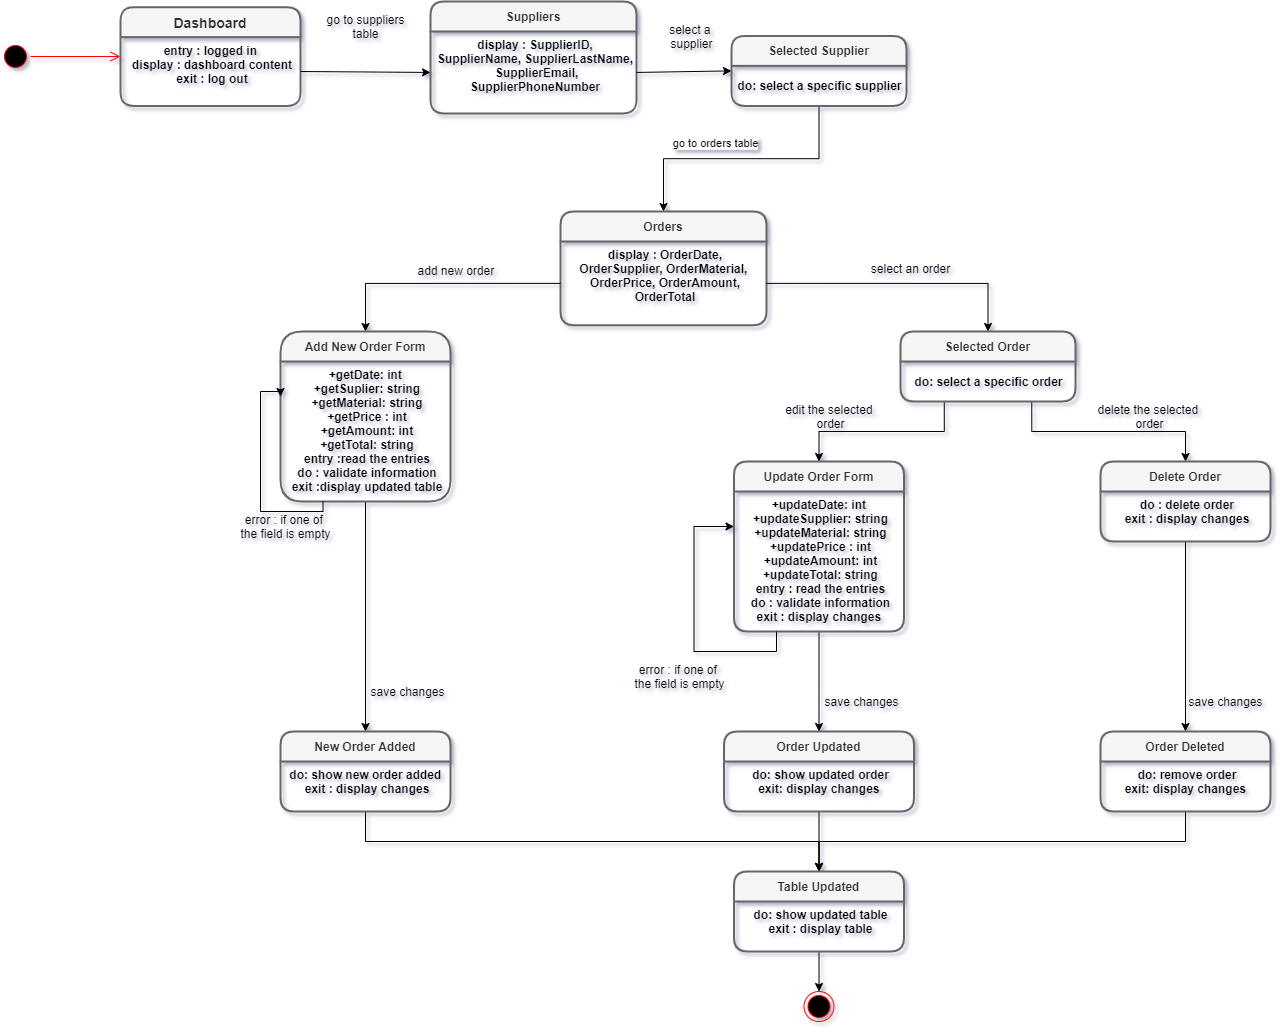

The diagram above was exported from draw.io. Its source (the exported page's mxGraphModel, read from the mxfile embedded in the PNG):
<mxGraphModel dx="1457" dy="1555" grid="1" gridSize="10" guides="1" tooltips="1" connect="1" arrows="1" fold="1" page="1" pageScale="1" pageWidth="827" pageHeight="1169" background="#ffffff" math="0" shadow="1">
  <root>
    <mxCell id="0" />
    <mxCell id="1" parent="0" />
    <mxCell id="41x1-d10a45B_xIORLqq-14" style="edgeStyle=orthogonalEdgeStyle;rounded=0;orthogonalLoop=1;jettySize=auto;html=1;exitX=0.25;exitY=1;exitDx=0;exitDy=0;entryX=0.5;entryY=0;entryDx=0;entryDy=0;" parent="1" source="XqXcfoKD9A85Ub6jjN7a-14" target="XqXcfoKD9A85Ub6jjN7a-33" edge="1">
      <mxGeometry relative="1" as="geometry" />
    </mxCell>
    <mxCell id="41x1-d10a45B_xIORLqq-15" style="edgeStyle=orthogonalEdgeStyle;rounded=0;orthogonalLoop=1;jettySize=auto;html=1;exitX=0.75;exitY=1;exitDx=0;exitDy=0;entryX=0.5;entryY=0;entryDx=0;entryDy=0;" parent="1" source="XqXcfoKD9A85Ub6jjN7a-14" target="XqXcfoKD9A85Ub6jjN7a-38" edge="1">
      <mxGeometry relative="1" as="geometry">
        <mxPoint x="320" y="380" as="targetPoint" />
      </mxGeometry>
    </mxCell>
    <mxCell id="czCrYI7eJod7CHbvjGGf-8" style="edgeStyle=orthogonalEdgeStyle;rounded=0;orthogonalLoop=1;jettySize=auto;html=1;exitX=0.5;exitY=1;exitDx=0;exitDy=0;entryX=0.5;entryY=0;entryDx=0;entryDy=0;" parent="1" source="czCrYI7eJod7CHbvjGGf-1" target="czCrYI7eJod7CHbvjGGf-5" edge="1">
      <mxGeometry relative="1" as="geometry" />
    </mxCell>
    <mxCell id="czCrYI7eJod7CHbvjGGf-12" value="go to orders table" style="edgeLabel;html=1;align=center;verticalAlign=middle;resizable=0;points=[];" parent="czCrYI7eJod7CHbvjGGf-8" vertex="1" connectable="0">
      <mxGeometry x="0.2023" y="-16" relative="1" as="geometry">
        <mxPoint as="offset" />
      </mxGeometry>
    </mxCell>
    <mxCell id="XqXcfoKD9A85Ub6jjN7a-23" value="" style="ellipse;html=1;shape=endState;fillColor=#000000;strokeColor=#ff0000;fontSize=12;align=center;" parent="1" vertex="1">
      <mxGeometry x="-16.5" y="900" width="30" height="30" as="geometry" />
    </mxCell>
    <mxCell id="XqXcfoKD9A85Ub6jjN7a-27" value="" style="ellipse;html=1;shape=startState;fillColor=#000000;strokeColor=#ff0000;fontSize=12;align=center;" parent="1" vertex="1">
      <mxGeometry x="-820" y="-50" width="30" height="30" as="geometry" />
    </mxCell>
    <mxCell id="XqXcfoKD9A85Ub6jjN7a-28" value="" style="edgeStyle=orthogonalEdgeStyle;html=1;verticalAlign=bottom;endArrow=open;endSize=8;strokeColor=#ff0000;fontSize=12;entryX=0;entryY=0.5;entryDx=0;entryDy=0;" parent="1" source="XqXcfoKD9A85Ub6jjN7a-27" target="XqXcfoKD9A85Ub6jjN7a-1" edge="1">
      <mxGeometry relative="1" as="geometry">
        <mxPoint x="70" y="180" as="targetPoint" />
      </mxGeometry>
    </mxCell>
    <mxCell id="6jJ9W1CNfWyuutHRcygl-20" value="error : if one of &lt;br&gt;the field is empty" style="text;html=1;align=center;verticalAlign=middle;resizable=0;points=[];autosize=1;" parent="1" vertex="1">
      <mxGeometry x="-590" y="420" width="110" height="30" as="geometry" />
    </mxCell>
    <mxCell id="5tnK_WakcBE9aRuHkxky-7" value="delete the selected &lt;br&gt;order" style="text;html=1;align=center;verticalAlign=middle;resizable=0;points=[];autosize=1;" parent="1" vertex="1">
      <mxGeometry x="269" y="310" width="120" height="30" as="geometry" />
    </mxCell>
    <mxCell id="5tnK_WakcBE9aRuHkxky-17" style="edgeStyle=orthogonalEdgeStyle;rounded=0;orthogonalLoop=1;jettySize=auto;html=1;exitX=0.5;exitY=1;exitDx=0;exitDy=0;" parent="1" source="XqXcfoKD9A85Ub6jjN7a-31" target="5tnK_WakcBE9aRuHkxky-15" edge="1">
      <mxGeometry relative="1" as="geometry" />
    </mxCell>
    <mxCell id="41x1-d10a45B_xIORLqq-5" value="go to suppliers&lt;br&gt;table" style="text;html=1;align=center;verticalAlign=middle;resizable=0;points=[];autosize=1;" parent="1" vertex="1">
      <mxGeometry x="-500" y="-80" width="90" height="30" as="geometry" />
    </mxCell>
    <mxCell id="41x1-d10a45B_xIORLqq-20" value="error : if one of&amp;nbsp;&lt;br&gt;the field is empty" style="text;html=1;align=center;verticalAlign=middle;resizable=0;points=[];autosize=1;" parent="1" vertex="1">
      <mxGeometry x="-196.5" y="570" width="110" height="30" as="geometry" />
    </mxCell>
    <mxCell id="41x1-d10a45B_xIORLqq-21" value="edit the selected &lt;br&gt;order" style="text;html=1;align=center;verticalAlign=middle;resizable=0;points=[];autosize=1;" parent="1" vertex="1">
      <mxGeometry x="-40" y="310" width="100" height="30" as="geometry" />
    </mxCell>
    <mxCell id="41x1-d10a45B_xIORLqq-24" style="edgeStyle=orthogonalEdgeStyle;rounded=0;orthogonalLoop=1;jettySize=auto;html=1;exitX=0.5;exitY=1;exitDx=0;exitDy=0;entryX=0.5;entryY=0;entryDx=0;entryDy=0;" parent="1" source="XqXcfoKD9A85Ub6jjN7a-34" target="41x1-d10a45B_xIORLqq-22" edge="1">
      <mxGeometry relative="1" as="geometry" />
    </mxCell>
    <mxCell id="41x1-d10a45B_xIORLqq-25" value="save changes" style="text;html=1;align=center;verticalAlign=middle;resizable=0;points=[];autosize=1;" parent="1" vertex="1">
      <mxGeometry x="-458" y="590" width="90" height="20" as="geometry" />
    </mxCell>
    <mxCell id="41x1-d10a45B_xIORLqq-28" value="save changes" style="text;html=1;align=center;verticalAlign=middle;resizable=0;points=[];autosize=1;" parent="1" vertex="1">
      <mxGeometry x="-4" y="600" width="90" height="20" as="geometry" />
    </mxCell>
    <mxCell id="41x1-d10a45B_xIORLqq-31" style="edgeStyle=orthogonalEdgeStyle;rounded=0;orthogonalLoop=1;jettySize=auto;html=1;exitX=0.5;exitY=1;exitDx=0;exitDy=0;entryX=0.5;entryY=0;entryDx=0;entryDy=0;" parent="1" source="XqXcfoKD9A85Ub6jjN7a-39" target="41x1-d10a45B_xIORLqq-29" edge="1">
      <mxGeometry relative="1" as="geometry" />
    </mxCell>
    <mxCell id="41x1-d10a45B_xIORLqq-32" value="save changes" style="text;html=1;align=center;verticalAlign=middle;resizable=0;points=[];autosize=1;" parent="1" vertex="1">
      <mxGeometry x="360" y="600" width="90" height="20" as="geometry" />
    </mxCell>
    <mxCell id="41x1-d10a45B_xIORLqq-33" style="edgeStyle=orthogonalEdgeStyle;rounded=0;orthogonalLoop=1;jettySize=auto;html=1;exitX=0.5;exitY=1;exitDx=0;exitDy=0;entryX=0.5;entryY=0;entryDx=0;entryDy=0;" parent="1" source="5tnK_WakcBE9aRuHkxky-16" target="6jJ9W1CNfWyuutHRcygl-35" edge="1">
      <mxGeometry relative="1" as="geometry" />
    </mxCell>
    <mxCell id="41x1-d10a45B_xIORLqq-34" style="edgeStyle=orthogonalEdgeStyle;rounded=0;orthogonalLoop=1;jettySize=auto;html=1;exitX=0.5;exitY=1;exitDx=0;exitDy=0;entryX=0.5;entryY=0;entryDx=0;entryDy=0;" parent="1" source="41x1-d10a45B_xIORLqq-23" target="6jJ9W1CNfWyuutHRcygl-35" edge="1">
      <mxGeometry relative="1" as="geometry">
        <mxPoint x="10" y="810" as="targetPoint" />
      </mxGeometry>
    </mxCell>
    <mxCell id="41x1-d10a45B_xIORLqq-35" style="edgeStyle=orthogonalEdgeStyle;rounded=0;orthogonalLoop=1;jettySize=auto;html=1;exitX=0.5;exitY=1;exitDx=0;exitDy=0;entryX=0.5;entryY=0;entryDx=0;entryDy=0;" parent="1" source="41x1-d10a45B_xIORLqq-30" target="6jJ9W1CNfWyuutHRcygl-35" edge="1">
      <mxGeometry relative="1" as="geometry" />
    </mxCell>
    <mxCell id="41x1-d10a45B_xIORLqq-36" style="edgeStyle=orthogonalEdgeStyle;rounded=0;orthogonalLoop=1;jettySize=auto;html=1;exitX=0.5;exitY=1;exitDx=0;exitDy=0;entryX=0.5;entryY=0;entryDx=0;entryDy=0;" parent="1" source="6jJ9W1CNfWyuutHRcygl-36" target="XqXcfoKD9A85Ub6jjN7a-23" edge="1">
      <mxGeometry relative="1" as="geometry" />
    </mxCell>
    <mxCell id="XqXcfoKD9A85Ub6jjN7a-1" value="Dashboard" style="swimlane;childLayout=stackLayout;horizontal=1;startSize=30;horizontalStack=0;rounded=1;fontSize=14;fontStyle=1;strokeWidth=2;resizeParent=0;resizeLast=1;shadow=0;dashed=0;align=center;fillColor=#f5f5f5;strokeColor=#666666;fontColor=#333333;" parent="1" vertex="1">
      <mxGeometry x="-700" y="-84.37" width="180" height="98.75" as="geometry">
        <mxRectangle x="260" y="170" width="70" height="30" as="alternateBounds" />
      </mxGeometry>
    </mxCell>
    <mxCell id="XqXcfoKD9A85Ub6jjN7a-2" value="entry : logged in &#10;display : dashboard content&#10;exit : log out" style="align=center;strokeColor=none;fillColor=none;spacingLeft=4;fontSize=12;verticalAlign=top;resizable=0;rotatable=0;part=1;fontStyle=1" parent="XqXcfoKD9A85Ub6jjN7a-1" vertex="1">
      <mxGeometry y="30" width="180" height="68.75" as="geometry" />
    </mxCell>
    <mxCell id="6jJ9W1CNfWyuutHRcygl-4" value="Suppliers" style="swimlane;childLayout=stackLayout;horizontal=1;startSize=30;horizontalStack=0;rounded=1;fontSize=12;fontStyle=1;strokeWidth=2;resizeParent=0;resizeLast=1;shadow=0;dashed=0;align=center;fillColor=#f5f5f5;strokeColor=#666666;fontColor=#333333;gradientColor=none;" parent="1" vertex="1">
      <mxGeometry x="-390" y="-90" width="206" height="111.88" as="geometry">
        <mxRectangle x="260" y="170" width="70" height="30" as="alternateBounds" />
      </mxGeometry>
    </mxCell>
    <mxCell id="6jJ9W1CNfWyuutHRcygl-5" value="display : SupplierID, &#10;SupplierName, SupplierLastName,&#10; SupplierEmail, &#10;SupplierPhoneNumber&#10;" style="align=center;strokeColor=none;fillColor=none;spacingLeft=4;fontSize=12;verticalAlign=top;resizable=0;rotatable=0;part=1;fontStyle=1" parent="6jJ9W1CNfWyuutHRcygl-4" vertex="1">
      <mxGeometry y="30" width="206" height="81.88" as="geometry" />
    </mxCell>
    <mxCell id="czCrYI7eJod7CHbvjGGf-9" value="" style="endArrow=classic;html=1;exitX=1;exitY=0.5;exitDx=0;exitDy=0;entryX=0;entryY=0.5;entryDx=0;entryDy=0;" parent="1" source="XqXcfoKD9A85Ub6jjN7a-2" target="6jJ9W1CNfWyuutHRcygl-5" edge="1">
      <mxGeometry width="50" height="50" relative="1" as="geometry">
        <mxPoint x="-520" y="40" as="sourcePoint" />
        <mxPoint x="-470" y="-10" as="targetPoint" />
      </mxGeometry>
    </mxCell>
    <mxCell id="czCrYI7eJod7CHbvjGGf-10" value="" style="endArrow=classic;html=1;exitX=1;exitY=0.5;exitDx=0;exitDy=0;entryX=0;entryY=0.5;entryDx=0;entryDy=0;" parent="1" source="6jJ9W1CNfWyuutHRcygl-5" target="czCrYI7eJod7CHbvjGGf-1" edge="1">
      <mxGeometry width="50" height="50" relative="1" as="geometry">
        <mxPoint x="-160" y="80" as="sourcePoint" />
        <mxPoint x="-110" y="30" as="targetPoint" />
      </mxGeometry>
    </mxCell>
    <mxCell id="czCrYI7eJod7CHbvjGGf-1" value="Selected Supplier" style="swimlane;childLayout=stackLayout;horizontal=1;startSize=30;horizontalStack=0;rounded=1;fontSize=12;fontStyle=1;strokeWidth=2;resizeParent=0;resizeLast=1;shadow=0;dashed=0;align=center;fillColor=#f5f5f5;strokeColor=#666666;fontColor=#333333;" parent="1" vertex="1">
      <mxGeometry x="-89" y="-55.62" width="175" height="70" as="geometry">
        <mxRectangle x="260" y="170" width="70" height="30" as="alternateBounds" />
      </mxGeometry>
    </mxCell>
    <mxCell id="czCrYI7eJod7CHbvjGGf-2" value="&lt;b&gt;do: select a specific supplier&lt;/b&gt;" style="text;html=1;align=center;verticalAlign=middle;resizable=0;points=[];autosize=1;" parent="czCrYI7eJod7CHbvjGGf-1" vertex="1">
      <mxGeometry y="30" width="175" height="40" as="geometry" />
    </mxCell>
    <mxCell id="czCrYI7eJod7CHbvjGGf-5" value="Orders" style="swimlane;childLayout=stackLayout;horizontal=1;startSize=30;horizontalStack=0;rounded=1;fontSize=12;fontStyle=1;strokeWidth=2;resizeParent=0;resizeLast=1;shadow=0;dashed=0;align=center;fillColor=#f5f5f5;strokeColor=#666666;fontColor=#333333;gradientColor=none;" parent="1" vertex="1">
      <mxGeometry x="-260" y="120" width="206" height="113.75" as="geometry">
        <mxRectangle x="260" y="170" width="70" height="30" as="alternateBounds" />
      </mxGeometry>
    </mxCell>
    <mxCell id="czCrYI7eJod7CHbvjGGf-6" value="display : OrderDate, &#10;OrderSupplier, OrderMaterial, &#10;OrderPrice, OrderAmount,&#10;OrderTotal&#10;" style="align=center;strokeColor=none;fillColor=none;spacingLeft=4;fontSize=12;verticalAlign=top;resizable=0;rotatable=0;part=1;fontStyle=1" parent="czCrYI7eJod7CHbvjGGf-5" vertex="1">
      <mxGeometry y="30" width="206" height="83.75" as="geometry" />
    </mxCell>
    <mxCell id="czCrYI7eJod7CHbvjGGf-14" style="edgeStyle=orthogonalEdgeStyle;rounded=0;orthogonalLoop=1;jettySize=auto;html=1;exitX=0;exitY=0.5;exitDx=0;exitDy=0;entryX=0.5;entryY=0;entryDx=0;entryDy=0;" parent="1" source="czCrYI7eJod7CHbvjGGf-6" target="XqXcfoKD9A85Ub6jjN7a-30" edge="1">
      <mxGeometry relative="1" as="geometry" />
    </mxCell>
    <mxCell id="czCrYI7eJod7CHbvjGGf-15" style="edgeStyle=orthogonalEdgeStyle;rounded=0;orthogonalLoop=1;jettySize=auto;html=1;exitX=1;exitY=0.5;exitDx=0;exitDy=0;entryX=0.5;entryY=0;entryDx=0;entryDy=0;" parent="1" source="czCrYI7eJod7CHbvjGGf-6" target="XqXcfoKD9A85Ub6jjN7a-14" edge="1">
      <mxGeometry relative="1" as="geometry" />
    </mxCell>
    <mxCell id="XqXcfoKD9A85Ub6jjN7a-14" value="Selected Order" style="swimlane;childLayout=stackLayout;horizontal=1;startSize=30;horizontalStack=0;rounded=1;fontSize=12;fontStyle=1;strokeWidth=2;resizeParent=0;resizeLast=1;shadow=0;dashed=0;align=center;fillColor=#f5f5f5;strokeColor=#666666;fontColor=#333333;" parent="1" vertex="1">
      <mxGeometry x="80" y="240" width="175" height="70" as="geometry">
        <mxRectangle x="260" y="170" width="70" height="30" as="alternateBounds" />
      </mxGeometry>
    </mxCell>
    <mxCell id="41x1-d10a45B_xIORLqq-42" value="&lt;b&gt;do: select a specific order&lt;/b&gt;" style="text;html=1;align=center;verticalAlign=middle;resizable=0;points=[];autosize=1;" parent="XqXcfoKD9A85Ub6jjN7a-14" vertex="1">
      <mxGeometry y="30" width="175" height="40" as="geometry" />
    </mxCell>
    <mxCell id="XqXcfoKD9A85Ub6jjN7a-30" value="Add New Order Form" style="swimlane;childLayout=stackLayout;horizontal=1;startSize=30;horizontalStack=0;rounded=1;fontSize=12;fontStyle=1;strokeWidth=2;resizeParent=0;resizeLast=1;shadow=0;dashed=0;align=center;fillColor=#f5f5f5;strokeColor=#666666;fontColor=#333333;arcSize=24;" parent="1" vertex="1">
      <mxGeometry x="-540" y="240" width="170" height="170" as="geometry">
        <mxRectangle x="260" y="170" width="70" height="30" as="alternateBounds" />
      </mxGeometry>
    </mxCell>
    <mxCell id="XqXcfoKD9A85Ub6jjN7a-31" value="+getDate: int &#10;+getSuplier: string&#10;+getMaterial: string&#10;+getPrice : int&#10;+getAmount: int&#10;+getTotal: string&#10;entry :read the entries&#10;do : validate information&#10;exit :display updated table&#10;&#10;" style="align=center;strokeColor=none;fillColor=none;spacingLeft=4;fontSize=12;verticalAlign=top;resizable=0;rotatable=0;part=1;fontStyle=1" parent="XqXcfoKD9A85Ub6jjN7a-30" vertex="1">
      <mxGeometry y="30" width="170" height="140" as="geometry" />
    </mxCell>
    <mxCell id="6jJ9W1CNfWyuutHRcygl-19" style="edgeStyle=orthogonalEdgeStyle;rounded=0;orthogonalLoop=1;jettySize=auto;html=1;exitX=0.5;exitY=1;exitDx=0;exitDy=0;" parent="XqXcfoKD9A85Ub6jjN7a-30" source="XqXcfoKD9A85Ub6jjN7a-31" target="XqXcfoKD9A85Ub6jjN7a-31" edge="1">
      <mxGeometry relative="1" as="geometry" />
    </mxCell>
    <mxCell id="41x1-d10a45B_xIORLqq-9" style="edgeStyle=orthogonalEdgeStyle;rounded=0;orthogonalLoop=1;jettySize=auto;html=1;exitX=0.25;exitY=1;exitDx=0;exitDy=0;entryX=0;entryY=0.25;entryDx=0;entryDy=0;" parent="XqXcfoKD9A85Ub6jjN7a-30" source="XqXcfoKD9A85Ub6jjN7a-31" target="XqXcfoKD9A85Ub6jjN7a-31" edge="1">
      <mxGeometry relative="1" as="geometry">
        <Array as="points">
          <mxPoint x="43" y="180" />
          <mxPoint x="-20" y="180" />
          <mxPoint x="-20" y="60" />
          <mxPoint y="60" />
        </Array>
      </mxGeometry>
    </mxCell>
    <mxCell id="5tnK_WakcBE9aRuHkxky-15" value="New Order Added" style="swimlane;childLayout=stackLayout;horizontal=1;startSize=30;horizontalStack=0;rounded=1;fontSize=12;fontStyle=1;strokeWidth=2;resizeParent=0;resizeLast=1;shadow=0;dashed=0;align=center;fillColor=#f5f5f5;strokeColor=#666666;fontColor=#333333;" parent="1" vertex="1">
      <mxGeometry x="-540" y="640" width="170" height="80" as="geometry">
        <mxRectangle x="260" y="170" width="70" height="30" as="alternateBounds" />
      </mxGeometry>
    </mxCell>
    <mxCell id="5tnK_WakcBE9aRuHkxky-16" value="do: show new order added &#10;exit : display changes&#10;" style="align=center;strokeColor=none;fillColor=none;spacingLeft=4;fontSize=12;verticalAlign=top;resizable=0;rotatable=0;part=1;fontStyle=1" parent="5tnK_WakcBE9aRuHkxky-15" vertex="1">
      <mxGeometry y="30" width="170" height="50" as="geometry" />
    </mxCell>
    <mxCell id="41x1-d10a45B_xIORLqq-29" value="Order Deleted" style="swimlane;childLayout=stackLayout;horizontal=1;startSize=30;horizontalStack=0;rounded=1;fontSize=12;fontStyle=1;strokeWidth=2;resizeParent=0;resizeLast=1;shadow=0;dashed=0;align=center;fillColor=#f5f5f5;strokeColor=#666666;fontColor=#333333;" parent="1" vertex="1">
      <mxGeometry x="280" y="640" width="170" height="80" as="geometry">
        <mxRectangle x="260" y="170" width="70" height="30" as="alternateBounds" />
      </mxGeometry>
    </mxCell>
    <mxCell id="41x1-d10a45B_xIORLqq-30" value="do: remove order&#10;exit: display changes " style="align=center;strokeColor=none;fillColor=none;spacingLeft=4;fontSize=12;verticalAlign=top;resizable=0;rotatable=0;part=1;fontStyle=1" parent="41x1-d10a45B_xIORLqq-29" vertex="1">
      <mxGeometry y="30" width="170" height="50" as="geometry" />
    </mxCell>
    <mxCell id="czCrYI7eJod7CHbvjGGf-16" value="select an order" style="text;html=1;align=center;verticalAlign=middle;resizable=0;points=[];autosize=1;" parent="1" vertex="1">
      <mxGeometry x="40" y="166.88" width="100" height="20" as="geometry" />
    </mxCell>
    <mxCell id="czCrYI7eJod7CHbvjGGf-17" value="add new order&amp;nbsp;" style="text;html=1;align=center;verticalAlign=middle;resizable=0;points=[];autosize=1;" parent="1" vertex="1">
      <mxGeometry x="-413" y="169" width="100" height="20" as="geometry" />
    </mxCell>
    <mxCell id="czCrYI7eJod7CHbvjGGf-18" value="select a &lt;br&gt;supplier" style="text;html=1;align=center;verticalAlign=middle;resizable=0;points=[];autosize=1;" parent="1" vertex="1">
      <mxGeometry x="-159" y="-70" width="60" height="30" as="geometry" />
    </mxCell>
    <mxCell id="XqXcfoKD9A85Ub6jjN7a-33" value="Update Order Form" style="swimlane;childLayout=stackLayout;horizontal=1;startSize=30;horizontalStack=0;rounded=1;fontSize=12;fontStyle=1;strokeWidth=2;resizeParent=0;resizeLast=1;shadow=0;dashed=0;align=center;fillColor=#f5f5f5;strokeColor=#666666;fontColor=#333333;" parent="1" vertex="1">
      <mxGeometry x="-86.5" y="370" width="170" height="170" as="geometry">
        <mxRectangle x="260" y="170" width="70" height="30" as="alternateBounds" />
      </mxGeometry>
    </mxCell>
    <mxCell id="XqXcfoKD9A85Ub6jjN7a-34" value="+updateDate: int &#10;+updateSupplier: string&#10;+updateMaterial: string&#10;+updatePrice : int&#10;+updateAmount: int&#10;+updateTotal: string&#10;entry : read the entries&#10;do : validate information&#10;exit : display changes &#10;" style="align=center;strokeColor=none;fillColor=none;spacingLeft=4;fontSize=12;verticalAlign=top;resizable=0;rotatable=0;part=1;fontStyle=1" parent="XqXcfoKD9A85Ub6jjN7a-33" vertex="1">
      <mxGeometry y="30" width="170" height="140" as="geometry" />
    </mxCell>
    <mxCell id="41x1-d10a45B_xIORLqq-19" style="edgeStyle=orthogonalEdgeStyle;rounded=0;orthogonalLoop=1;jettySize=auto;html=1;exitX=0.25;exitY=1;exitDx=0;exitDy=0;entryX=0;entryY=0.25;entryDx=0;entryDy=0;" parent="XqXcfoKD9A85Ub6jjN7a-33" source="XqXcfoKD9A85Ub6jjN7a-34" target="XqXcfoKD9A85Ub6jjN7a-34" edge="1">
      <mxGeometry relative="1" as="geometry">
        <Array as="points">
          <mxPoint x="42" y="190" />
          <mxPoint x="-40" y="190" />
          <mxPoint x="-40" y="65" />
        </Array>
      </mxGeometry>
    </mxCell>
    <mxCell id="XqXcfoKD9A85Ub6jjN7a-38" value="Delete Order" style="swimlane;childLayout=stackLayout;horizontal=1;startSize=30;horizontalStack=0;rounded=1;fontSize=12;fontStyle=1;strokeWidth=2;resizeParent=0;resizeLast=1;shadow=0;dashed=0;align=center;fillColor=#f5f5f5;strokeColor=#666666;fontColor=#333333;" parent="1" vertex="1">
      <mxGeometry x="280" y="370" width="170" height="80" as="geometry">
        <mxRectangle x="260" y="170" width="70" height="30" as="alternateBounds" />
      </mxGeometry>
    </mxCell>
    <mxCell id="XqXcfoKD9A85Ub6jjN7a-39" value="do : delete order&#10;exit : display changes" style="align=center;strokeColor=none;fillColor=none;spacingLeft=4;fontSize=12;verticalAlign=top;resizable=0;rotatable=0;part=1;fontStyle=1" parent="XqXcfoKD9A85Ub6jjN7a-38" vertex="1">
      <mxGeometry y="30" width="170" height="50" as="geometry" />
    </mxCell>
    <mxCell id="41x1-d10a45B_xIORLqq-22" value="Order Updated" style="swimlane;childLayout=stackLayout;horizontal=1;startSize=30;horizontalStack=0;rounded=1;fontSize=12;fontStyle=1;strokeWidth=2;resizeParent=0;resizeLast=1;shadow=0;dashed=0;align=center;fillColor=#f5f5f5;strokeColor=#666666;fontColor=#333333;" parent="1" vertex="1">
      <mxGeometry x="-96.5" y="640" width="190" height="80" as="geometry">
        <mxRectangle x="260" y="170" width="70" height="30" as="alternateBounds" />
      </mxGeometry>
    </mxCell>
    <mxCell id="41x1-d10a45B_xIORLqq-23" value="do: show updated order&#10;exit: display changes " style="align=center;strokeColor=none;fillColor=none;spacingLeft=4;fontSize=12;verticalAlign=top;resizable=0;rotatable=0;part=1;fontStyle=1" parent="41x1-d10a45B_xIORLqq-22" vertex="1">
      <mxGeometry y="30" width="190" height="50" as="geometry" />
    </mxCell>
    <mxCell id="6jJ9W1CNfWyuutHRcygl-35" value="Table Updated" style="swimlane;childLayout=stackLayout;horizontal=1;startSize=30;horizontalStack=0;rounded=1;fontSize=12;fontStyle=1;strokeWidth=2;resizeParent=0;resizeLast=1;shadow=0;dashed=0;align=center;fillColor=#f5f5f5;strokeColor=#666666;fontColor=#333333;" parent="1" vertex="1">
      <mxGeometry x="-86.5" y="780" width="170" height="80" as="geometry">
        <mxRectangle x="260" y="170" width="70" height="30" as="alternateBounds" />
      </mxGeometry>
    </mxCell>
    <mxCell id="6jJ9W1CNfWyuutHRcygl-36" value="do: show updated table&#10;exit : display table&#10;" style="align=center;strokeColor=none;fillColor=none;spacingLeft=4;fontSize=12;verticalAlign=top;resizable=0;rotatable=0;part=1;fontStyle=1" parent="6jJ9W1CNfWyuutHRcygl-35" vertex="1">
      <mxGeometry y="30" width="170" height="50" as="geometry" />
    </mxCell>
  </root>
</mxGraphModel>